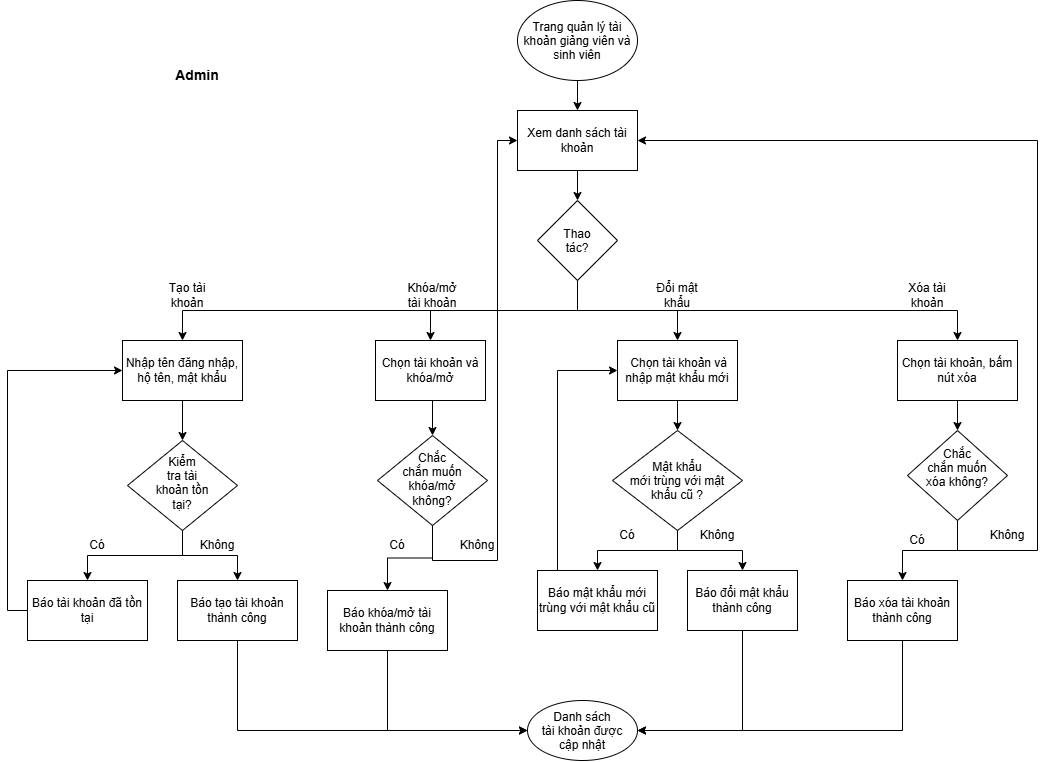

The diagram above was exported from draw.io. Its source (the exported page's mxGraphModel, read from the mxfile embedded in the PNG):
<mxGraphModel dx="1938" dy="1259" grid="1" gridSize="10" guides="1" tooltips="1" connect="1" arrows="1" fold="1" page="1" pageScale="1" pageWidth="827" pageHeight="1169" math="0" shadow="0">
  <root>
    <mxCell id="0" />
    <mxCell id="1" parent="0" />
    <mxCell id="IhunJbbERO9dDglPM_4G-3" edge="1" parent="1" source="IhunJbbERO9dDglPM_4G-1" style="edgeStyle=orthogonalEdgeStyle;rounded=0;orthogonalLoop=1;jettySize=auto;html=1;exitX=0.5;exitY=1;exitDx=0;exitDy=0;entryX=0.5;entryY=0;entryDx=0;entryDy=0;defaultLabelBackgroundColor=gap;" target="IhunJbbERO9dDglPM_4G-2">
      <mxGeometry relative="1" as="geometry" />
    </mxCell>
    <mxCell id="IhunJbbERO9dDglPM_4G-1" parent="1" style="ellipse;whiteSpace=wrap;html=1;shapeInside=1;" value="Trang quản lý tài khoản giảng viên và sinh viên" vertex="1">
      <mxGeometry height="80" width="120" x="350" y="40" as="geometry" />
    </mxCell>
    <mxCell id="IhunJbbERO9dDglPM_4G-5" edge="1" parent="1" source="IhunJbbERO9dDglPM_4G-2" style="edgeStyle=orthogonalEdgeStyle;rounded=0;orthogonalLoop=1;jettySize=auto;html=1;exitX=0.5;exitY=1;exitDx=0;exitDy=0;entryX=0.5;entryY=0;entryDx=0;entryDy=0;defaultLabelBackgroundColor=gap;" target="IhunJbbERO9dDglPM_4G-4">
      <mxGeometry relative="1" as="geometry" />
    </mxCell>
    <mxCell id="IhunJbbERO9dDglPM_4G-2" parent="1" style="rounded=0;whiteSpace=wrap;html=1;" value="Xem danh sách tài khoản" vertex="1">
      <mxGeometry height="60" width="120" x="350" y="150" as="geometry" />
    </mxCell>
    <mxCell id="IhunJbbERO9dDglPM_4G-10" edge="1" parent="1" source="IhunJbbERO9dDglPM_4G-4" style="edgeStyle=orthogonalEdgeStyle;rounded=0;orthogonalLoop=1;jettySize=auto;html=1;exitX=0.5;exitY=1;exitDx=0;exitDy=0;entryX=0.5;entryY=0;entryDx=0;entryDy=0;defaultLabelBackgroundColor=gap;" target="IhunJbbERO9dDglPM_4G-6">
      <mxGeometry relative="1" as="geometry" />
    </mxCell>
    <mxCell id="IhunJbbERO9dDglPM_4G-11" edge="1" parent="1" source="IhunJbbERO9dDglPM_4G-4" style="edgeStyle=orthogonalEdgeStyle;rounded=0;orthogonalLoop=1;jettySize=auto;html=1;exitX=0.5;exitY=1;exitDx=0;exitDy=0;entryX=0.5;entryY=0;entryDx=0;entryDy=0;defaultLabelBackgroundColor=gap;" target="IhunJbbERO9dDglPM_4G-7">
      <mxGeometry relative="1" as="geometry" />
    </mxCell>
    <mxCell id="IhunJbbERO9dDglPM_4G-12" edge="1" parent="1" source="IhunJbbERO9dDglPM_4G-4" style="edgeStyle=orthogonalEdgeStyle;rounded=0;orthogonalLoop=1;jettySize=auto;html=1;exitX=0.5;exitY=1;exitDx=0;exitDy=0;entryX=0.5;entryY=0;entryDx=0;entryDy=0;defaultLabelBackgroundColor=gap;" target="IhunJbbERO9dDglPM_4G-8">
      <mxGeometry relative="1" as="geometry" />
    </mxCell>
    <mxCell id="IhunJbbERO9dDglPM_4G-13" edge="1" parent="1" source="IhunJbbERO9dDglPM_4G-4" style="edgeStyle=orthogonalEdgeStyle;rounded=0;orthogonalLoop=1;jettySize=auto;html=1;exitX=0.5;exitY=1;exitDx=0;exitDy=0;defaultLabelBackgroundColor=gap;" target="IhunJbbERO9dDglPM_4G-9">
      <mxGeometry relative="1" as="geometry" />
    </mxCell>
    <mxCell id="IhunJbbERO9dDglPM_4G-4" parent="1" style="rhombus;whiteSpace=wrap;html=1;shapeInside=1;" value="Thao tác?" vertex="1">
      <mxGeometry height="80" width="80" x="370" y="240" as="geometry" />
    </mxCell>
    <mxCell id="IhunJbbERO9dDglPM_4G-18" edge="1" parent="1" source="IhunJbbERO9dDglPM_4G-6" style="edgeStyle=orthogonalEdgeStyle;rounded=0;orthogonalLoop=1;jettySize=auto;html=1;exitX=0.5;exitY=1;exitDx=0;exitDy=0;defaultLabelBackgroundColor=gap;entryX=0.5;entryY=0;entryDx=0;entryDy=0;" target="IhunJbbERO9dDglPM_4G-42">
      <mxGeometry relative="1" x="-0.4" as="geometry">
        <mxPoint x="160" y="470" as="targetPoint" />
      </mxGeometry>
    </mxCell>
    <mxCell id="IhunJbbERO9dDglPM_4G-6" parent="1" style="rounded=0;whiteSpace=wrap;html=1;" value="Nhập tên đăng nhập, hộ tên, mật khẩu" vertex="1">
      <mxGeometry height="60" width="120" x="-45" y="380" as="geometry" />
    </mxCell>
    <mxCell id="IhunJbbERO9dDglPM_4G-73" edge="1" parent="1" source="IhunJbbERO9dDglPM_4G-7" style="edgeStyle=orthogonalEdgeStyle;rounded=0;orthogonalLoop=1;jettySize=auto;html=1;exitX=0.5;exitY=1;exitDx=0;exitDy=0;entryX=0.5;entryY=0;entryDx=0;entryDy=0;defaultLabelBackgroundColor=gap;" target="IhunJbbERO9dDglPM_4G-72">
      <mxGeometry relative="1" as="geometry" />
    </mxCell>
    <mxCell id="IhunJbbERO9dDglPM_4G-7" parent="1" style="rounded=0;whiteSpace=wrap;html=1;" value="Chọn tài khoản và khóa/mở" vertex="1">
      <mxGeometry height="60" width="110" x="208" y="380" as="geometry" />
    </mxCell>
    <mxCell id="IhunJbbERO9dDglPM_4G-63" edge="1" parent="1" source="IhunJbbERO9dDglPM_4G-8" style="edgeStyle=orthogonalEdgeStyle;rounded=0;orthogonalLoop=1;jettySize=auto;html=1;exitX=0.5;exitY=1;exitDx=0;exitDy=0;entryX=0.5;entryY=0;entryDx=0;entryDy=0;defaultLabelBackgroundColor=gap;" target="IhunJbbERO9dDglPM_4G-62">
      <mxGeometry relative="1" as="geometry" />
    </mxCell>
    <mxCell id="IhunJbbERO9dDglPM_4G-8" parent="1" style="rounded=0;whiteSpace=wrap;html=1;" value="&amp;nbsp;Chọn tài khoản và nhập mật khẩu mới" vertex="1">
      <mxGeometry height="60" width="120" x="450" y="380" as="geometry" />
    </mxCell>
    <mxCell id="IhunJbbERO9dDglPM_4G-58" edge="1" parent="1" source="IhunJbbERO9dDglPM_4G-9" style="edgeStyle=orthogonalEdgeStyle;rounded=0;orthogonalLoop=1;jettySize=auto;html=1;exitX=0.5;exitY=1;exitDx=0;exitDy=0;entryX=0.5;entryY=0;entryDx=0;entryDy=0;defaultLabelBackgroundColor=gap;" target="IhunJbbERO9dDglPM_4G-51">
      <mxGeometry relative="1" as="geometry" />
    </mxCell>
    <mxCell id="IhunJbbERO9dDglPM_4G-9" parent="1" style="rounded=0;whiteSpace=wrap;html=1;" value="Chọn tài khoản, bấm nút xóa" vertex="1">
      <mxGeometry height="60" width="120" x="730" y="380" as="geometry" />
    </mxCell>
    <mxCell id="IhunJbbERO9dDglPM_4G-50" edge="1" parent="1" source="IhunJbbERO9dDglPM_4G-14" style="edgeStyle=orthogonalEdgeStyle;rounded=0;orthogonalLoop=1;jettySize=auto;html=1;exitX=0.5;exitY=1;exitDx=0;exitDy=0;entryX=0;entryY=0.5;entryDx=0;entryDy=0;defaultLabelBackgroundColor=gap;" target="IhunJbbERO9dDglPM_4G-36">
      <mxGeometry relative="1" as="geometry" />
    </mxCell>
    <mxCell id="IhunJbbERO9dDglPM_4G-14" parent="1" style="rounded=0;whiteSpace=wrap;html=1;" value="Báo tạo tài khoản thành công" vertex="1">
      <mxGeometry height="60" width="120" x="10" y="620" as="geometry" />
    </mxCell>
    <mxCell id="IhunJbbERO9dDglPM_4G-80" edge="1" parent="1" source="IhunJbbERO9dDglPM_4G-15" style="edgeStyle=orthogonalEdgeStyle;rounded=0;orthogonalLoop=1;jettySize=auto;html=1;exitX=0.5;exitY=1;exitDx=0;exitDy=0;entryX=0;entryY=0.5;entryDx=0;entryDy=0;defaultLabelBackgroundColor=gap;" target="IhunJbbERO9dDglPM_4G-36">
      <mxGeometry relative="1" as="geometry" />
    </mxCell>
    <mxCell id="IhunJbbERO9dDglPM_4G-15" parent="1" style="rounded=0;whiteSpace=wrap;html=1;" value="Báo khóa/mở tài khoản thành công" vertex="1">
      <mxGeometry height="60" width="120" x="160" y="630" as="geometry" />
    </mxCell>
    <mxCell id="IhunJbbERO9dDglPM_4G-60" edge="1" parent="1" source="IhunJbbERO9dDglPM_4G-17" style="edgeStyle=orthogonalEdgeStyle;rounded=0;orthogonalLoop=1;jettySize=auto;html=1;exitX=0.5;exitY=1;exitDx=0;exitDy=0;entryX=1;entryY=0.5;entryDx=0;entryDy=0;defaultLabelBackgroundColor=gap;" target="IhunJbbERO9dDglPM_4G-36">
      <mxGeometry relative="1" as="geometry" />
    </mxCell>
    <mxCell id="IhunJbbERO9dDglPM_4G-17" parent="1" style="rounded=0;whiteSpace=wrap;html=1;" value="Báo xóa tài khoản thành công" vertex="1">
      <mxGeometry height="60" width="110" x="680" y="620" as="geometry" />
    </mxCell>
    <mxCell id="IhunJbbERO9dDglPM_4G-25" parent="1" style="text;html=1;whiteSpace=wrap;strokeColor=none;fillColor=none;align=center;verticalAlign=middle;rounded=0;" value="Tạo tài khoản" vertex="1">
      <mxGeometry height="30" width="60" x="-10" y="320" as="geometry" />
    </mxCell>
    <mxCell id="IhunJbbERO9dDglPM_4G-26" parent="1" style="text;html=1;whiteSpace=wrap;strokeColor=none;fillColor=none;align=center;verticalAlign=middle;rounded=0;" value="Khóa/mở tài khoản" vertex="1">
      <mxGeometry height="30" width="60" x="235" y="320" as="geometry" />
    </mxCell>
    <mxCell id="IhunJbbERO9dDglPM_4G-27" parent="1" style="text;html=1;whiteSpace=wrap;strokeColor=none;fillColor=none;align=center;verticalAlign=middle;rounded=0;" value="Đổi mật khẩu" vertex="1">
      <mxGeometry height="30" width="60" x="480" y="320" as="geometry" />
    </mxCell>
    <mxCell id="IhunJbbERO9dDglPM_4G-28" parent="1" style="text;html=1;whiteSpace=wrap;strokeColor=none;fillColor=none;align=center;verticalAlign=middle;rounded=0;" value="Xóa tài khoản" vertex="1">
      <mxGeometry height="30" width="60" x="730" y="320" as="geometry" />
    </mxCell>
    <mxCell id="IhunJbbERO9dDglPM_4G-36" parent="1" style="ellipse;whiteSpace=wrap;html=1;shapeInside=1;" value="Danh sách tài khoản được cập nhật" vertex="1">
      <mxGeometry height="60" width="110" x="360" y="740" as="geometry" />
    </mxCell>
    <mxCell id="IhunJbbERO9dDglPM_4G-43" edge="1" parent="1" source="IhunJbbERO9dDglPM_4G-42" style="edgeStyle=orthogonalEdgeStyle;rounded=0;orthogonalLoop=1;jettySize=auto;html=1;exitX=0.5;exitY=1;exitDx=0;exitDy=0;defaultLabelBackgroundColor=gap;entryX=0.5;entryY=0;entryDx=0;entryDy=0;" target="IhunJbbERO9dDglPM_4G-47">
      <mxGeometry relative="1" as="geometry">
        <mxPoint x="70" y="610" as="targetPoint" />
      </mxGeometry>
    </mxCell>
    <mxCell id="IhunJbbERO9dDglPM_4G-49" edge="1" parent="1" source="IhunJbbERO9dDglPM_4G-42" style="edgeStyle=orthogonalEdgeStyle;rounded=0;orthogonalLoop=1;jettySize=auto;html=1;exitX=0.5;exitY=1;exitDx=0;exitDy=0;defaultLabelBackgroundColor=gap;" target="IhunJbbERO9dDglPM_4G-14">
      <mxGeometry relative="1" as="geometry" />
    </mxCell>
    <mxCell id="IhunJbbERO9dDglPM_4G-42" parent="1" style="rhombus;whiteSpace=wrap;html=1;shapeInside=1;" value="Kiểm tra tài khoản tồn tại?" vertex="1">
      <mxGeometry height="90" width="110" x="-40" y="480" as="geometry" />
    </mxCell>
    <mxCell id="IhunJbbERO9dDglPM_4G-44" parent="1" style="text;html=1;whiteSpace=wrap;strokeColor=none;fillColor=none;align=center;verticalAlign=middle;rounded=0;" value="Có" vertex="1">
      <mxGeometry height="30" width="60" x="-100" y="570" as="geometry" />
    </mxCell>
    <mxCell id="IhunJbbERO9dDglPM_4G-46" parent="1" style="text;html=1;whiteSpace=wrap;strokeColor=none;fillColor=none;align=center;verticalAlign=middle;rounded=0;" value="Không" vertex="1">
      <mxGeometry height="30" width="60" x="20" y="570" as="geometry" />
    </mxCell>
    <mxCell id="IhunJbbERO9dDglPM_4G-48" edge="1" parent="1" source="IhunJbbERO9dDglPM_4G-47" style="edgeStyle=orthogonalEdgeStyle;rounded=0;orthogonalLoop=1;jettySize=auto;html=1;exitX=0;exitY=0.5;exitDx=0;exitDy=0;entryX=0;entryY=0.5;entryDx=0;entryDy=0;defaultLabelBackgroundColor=gap;" target="IhunJbbERO9dDglPM_4G-6">
      <mxGeometry relative="1" as="geometry" />
    </mxCell>
    <mxCell id="IhunJbbERO9dDglPM_4G-47" parent="1" style="rounded=0;whiteSpace=wrap;html=1;" value="Báo tài khoản đã tồn tại" vertex="1">
      <mxGeometry height="60" width="120" x="-140" y="620" as="geometry" />
    </mxCell>
    <mxCell id="IhunJbbERO9dDglPM_4G-52" edge="1" parent="1" source="IhunJbbERO9dDglPM_4G-51" style="edgeStyle=orthogonalEdgeStyle;rounded=0;orthogonalLoop=1;jettySize=auto;html=1;exitX=0.5;exitY=1;exitDx=0;exitDy=0;defaultLabelBackgroundColor=gap;entryX=0.5;entryY=0;entryDx=0;entryDy=0;" target="IhunJbbERO9dDglPM_4G-17">
      <mxGeometry relative="1" as="geometry">
        <mxPoint x="585" y="590" as="targetPoint" />
      </mxGeometry>
    </mxCell>
    <mxCell id="IhunJbbERO9dDglPM_4G-61" edge="1" parent="1" source="IhunJbbERO9dDglPM_4G-51" style="edgeStyle=orthogonalEdgeStyle;rounded=0;orthogonalLoop=1;jettySize=auto;html=1;exitX=0.5;exitY=1;exitDx=0;exitDy=0;entryX=1;entryY=0.5;entryDx=0;entryDy=0;defaultLabelBackgroundColor=gap;" target="IhunJbbERO9dDglPM_4G-2">
      <mxGeometry relative="1" x="-0.0261" as="geometry">
        <Array as="points">
          <mxPoint x="790" y="590" />
          <mxPoint x="870" y="590" />
          <mxPoint x="870" y="180" />
        </Array>
      </mxGeometry>
    </mxCell>
    <mxCell id="IhunJbbERO9dDglPM_4G-51" parent="1" style="rhombus;whiteSpace=wrap;html=1;shapeInside=1;" value="Chắc chắn muốn xóa không?" vertex="1">
      <mxGeometry height="90" width="100" x="740" y="470" as="geometry" />
    </mxCell>
    <mxCell id="IhunJbbERO9dDglPM_4G-54" parent="1" style="text;html=1;whiteSpace=wrap;strokeColor=none;fillColor=none;align=center;verticalAlign=middle;rounded=0;" value="Không" vertex="1">
      <mxGeometry height="30" width="60" x="810" y="560" as="geometry" />
    </mxCell>
    <mxCell id="IhunJbbERO9dDglPM_4G-55" parent="1" style="text;html=1;whiteSpace=wrap;strokeColor=none;fillColor=none;align=center;verticalAlign=middle;rounded=0;" value="Có" vertex="1">
      <mxGeometry height="30" width="60" x="720" y="565" as="geometry" />
    </mxCell>
    <mxCell id="IhunJbbERO9dDglPM_4G-64" edge="1" parent="1" source="IhunJbbERO9dDglPM_4G-62" style="edgeStyle=orthogonalEdgeStyle;rounded=0;orthogonalLoop=1;jettySize=auto;html=1;exitX=0.5;exitY=1;exitDx=0;exitDy=0;defaultLabelBackgroundColor=gap;entryX=0.5;entryY=0;entryDx=0;entryDy=0;" target="IhunJbbERO9dDglPM_4G-69">
      <mxGeometry relative="1" x="-0.2308" as="geometry">
        <mxPoint x="450" y="610" as="targetPoint" />
      </mxGeometry>
    </mxCell>
    <mxCell id="IhunJbbERO9dDglPM_4G-66" edge="1" parent="1" source="IhunJbbERO9dDglPM_4G-62" style="edgeStyle=orthogonalEdgeStyle;rounded=0;orthogonalLoop=1;jettySize=auto;html=1;exitX=0.5;exitY=1;exitDx=0;exitDy=0;defaultLabelBackgroundColor=gap;entryX=0.5;entryY=0;entryDx=0;entryDy=0;" target="IhunJbbERO9dDglPM_4G-68">
      <mxGeometry relative="1" as="geometry">
        <mxPoint x="570" y="610" as="targetPoint" />
      </mxGeometry>
    </mxCell>
    <mxCell id="IhunJbbERO9dDglPM_4G-62" parent="1" style="rhombus;whiteSpace=wrap;html=1;shapeInside=1;" value="Mật khẩu mới trùng với mật khẩu cũ ?" vertex="1">
      <mxGeometry height="100" width="130" x="445" y="470" as="geometry" />
    </mxCell>
    <mxCell id="IhunJbbERO9dDglPM_4G-65" parent="1" style="text;html=1;whiteSpace=wrap;strokeColor=none;fillColor=none;align=center;verticalAlign=middle;rounded=0;" value="Có" vertex="1">
      <mxGeometry height="30" width="60" x="430" y="560" as="geometry" />
    </mxCell>
    <mxCell id="IhunJbbERO9dDglPM_4G-67" parent="1" style="text;html=1;whiteSpace=wrap;strokeColor=none;fillColor=none;align=center;verticalAlign=middle;rounded=0;" value="Không" vertex="1">
      <mxGeometry height="30" width="60" x="520" y="560" as="geometry" />
    </mxCell>
    <mxCell id="IhunJbbERO9dDglPM_4G-71" edge="1" parent="1" source="IhunJbbERO9dDglPM_4G-68" style="edgeStyle=orthogonalEdgeStyle;rounded=0;orthogonalLoop=1;jettySize=auto;html=1;exitX=0.5;exitY=1;exitDx=0;exitDy=0;entryX=1;entryY=0.5;entryDx=0;entryDy=0;defaultLabelBackgroundColor=gap;" target="IhunJbbERO9dDglPM_4G-36">
      <mxGeometry relative="1" as="geometry" />
    </mxCell>
    <mxCell id="IhunJbbERO9dDglPM_4G-68" parent="1" style="whiteSpace=wrap;html=1;" value="Báo đổi mật khẩu thành công" vertex="1">
      <mxGeometry height="60" width="110" x="520" y="610" as="geometry" />
    </mxCell>
    <mxCell id="IhunJbbERO9dDglPM_4G-70" edge="1" parent="1" source="IhunJbbERO9dDglPM_4G-69" style="edgeStyle=orthogonalEdgeStyle;rounded=0;orthogonalLoop=1;jettySize=auto;html=1;exitX=0;exitY=0.5;exitDx=0;exitDy=0;entryX=0;entryY=0.5;entryDx=0;entryDy=0;defaultLabelBackgroundColor=gap;" target="IhunJbbERO9dDglPM_4G-8">
      <mxGeometry relative="1" as="geometry">
        <Array as="points">
          <mxPoint x="390" y="640" />
          <mxPoint x="390" y="410" />
        </Array>
      </mxGeometry>
    </mxCell>
    <mxCell id="IhunJbbERO9dDglPM_4G-69" parent="1" style="whiteSpace=wrap;html=1;" value="Báo mật khẩu mới trùng với mật khẩu cũ" vertex="1">
      <mxGeometry height="60" width="120" x="370" y="610" as="geometry" />
    </mxCell>
    <mxCell id="IhunJbbERO9dDglPM_4G-74" edge="1" parent="1" source="IhunJbbERO9dDglPM_4G-72" style="edgeStyle=orthogonalEdgeStyle;rounded=0;orthogonalLoop=1;jettySize=auto;html=1;exitX=0.5;exitY=1;exitDx=0;exitDy=0;entryX=0.5;entryY=0;entryDx=0;entryDy=0;defaultLabelBackgroundColor=gap;" target="IhunJbbERO9dDglPM_4G-15">
      <mxGeometry relative="1" as="geometry" />
    </mxCell>
    <mxCell id="IhunJbbERO9dDglPM_4G-78" edge="1" parent="1" source="IhunJbbERO9dDglPM_4G-72" style="edgeStyle=orthogonalEdgeStyle;rounded=0;orthogonalLoop=1;jettySize=auto;html=1;exitX=0.5;exitY=1;exitDx=0;exitDy=0;defaultLabelBackgroundColor=gap;entryX=0;entryY=0.5;entryDx=0;entryDy=0;" target="IhunJbbERO9dDglPM_4G-2">
      <mxGeometry relative="1" x="0.0766" as="geometry">
        <Array as="points">
          <mxPoint x="265" y="600" />
          <mxPoint x="330" y="600" />
          <mxPoint x="330" y="180" />
        </Array>
        <mxPoint x="300" y="620" as="targetPoint" />
      </mxGeometry>
    </mxCell>
    <mxCell id="IhunJbbERO9dDglPM_4G-72" parent="1" style="rhombus;whiteSpace=wrap;html=1;shapeInside=1;" value="Chắc chắn muốn khóa/mở không?" vertex="1">
      <mxGeometry height="90" width="110" x="210" y="475" as="geometry" />
    </mxCell>
    <mxCell id="IhunJbbERO9dDglPM_4G-75" parent="1" style="text;html=1;whiteSpace=wrap;strokeColor=none;fillColor=none;align=center;verticalAlign=middle;rounded=0;" value="Có" vertex="1">
      <mxGeometry height="30" width="60" x="200" y="570" as="geometry" />
    </mxCell>
    <mxCell id="IhunJbbERO9dDglPM_4G-79" parent="1" style="text;html=1;whiteSpace=wrap;strokeColor=none;fillColor=none;align=center;verticalAlign=middle;rounded=0;" value="Không" vertex="1">
      <mxGeometry height="30" width="60" x="280" y="570" as="geometry" />
    </mxCell>
    <mxCell id="hlxXAs8EhWrc8TnzSCe4-1" parent="1" style="text;html=1;whiteSpace=wrap;strokeColor=none;fillColor=none;align=center;verticalAlign=middle;rounded=0;" value="&lt;font style=&quot;font-size: 14px;&quot;&gt;&lt;b&gt;Admin&lt;/b&gt;&lt;/font&gt;" vertex="1">
      <mxGeometry height="30" width="60" y="100" as="geometry" />
    </mxCell>
  </root>
</mxGraphModel>